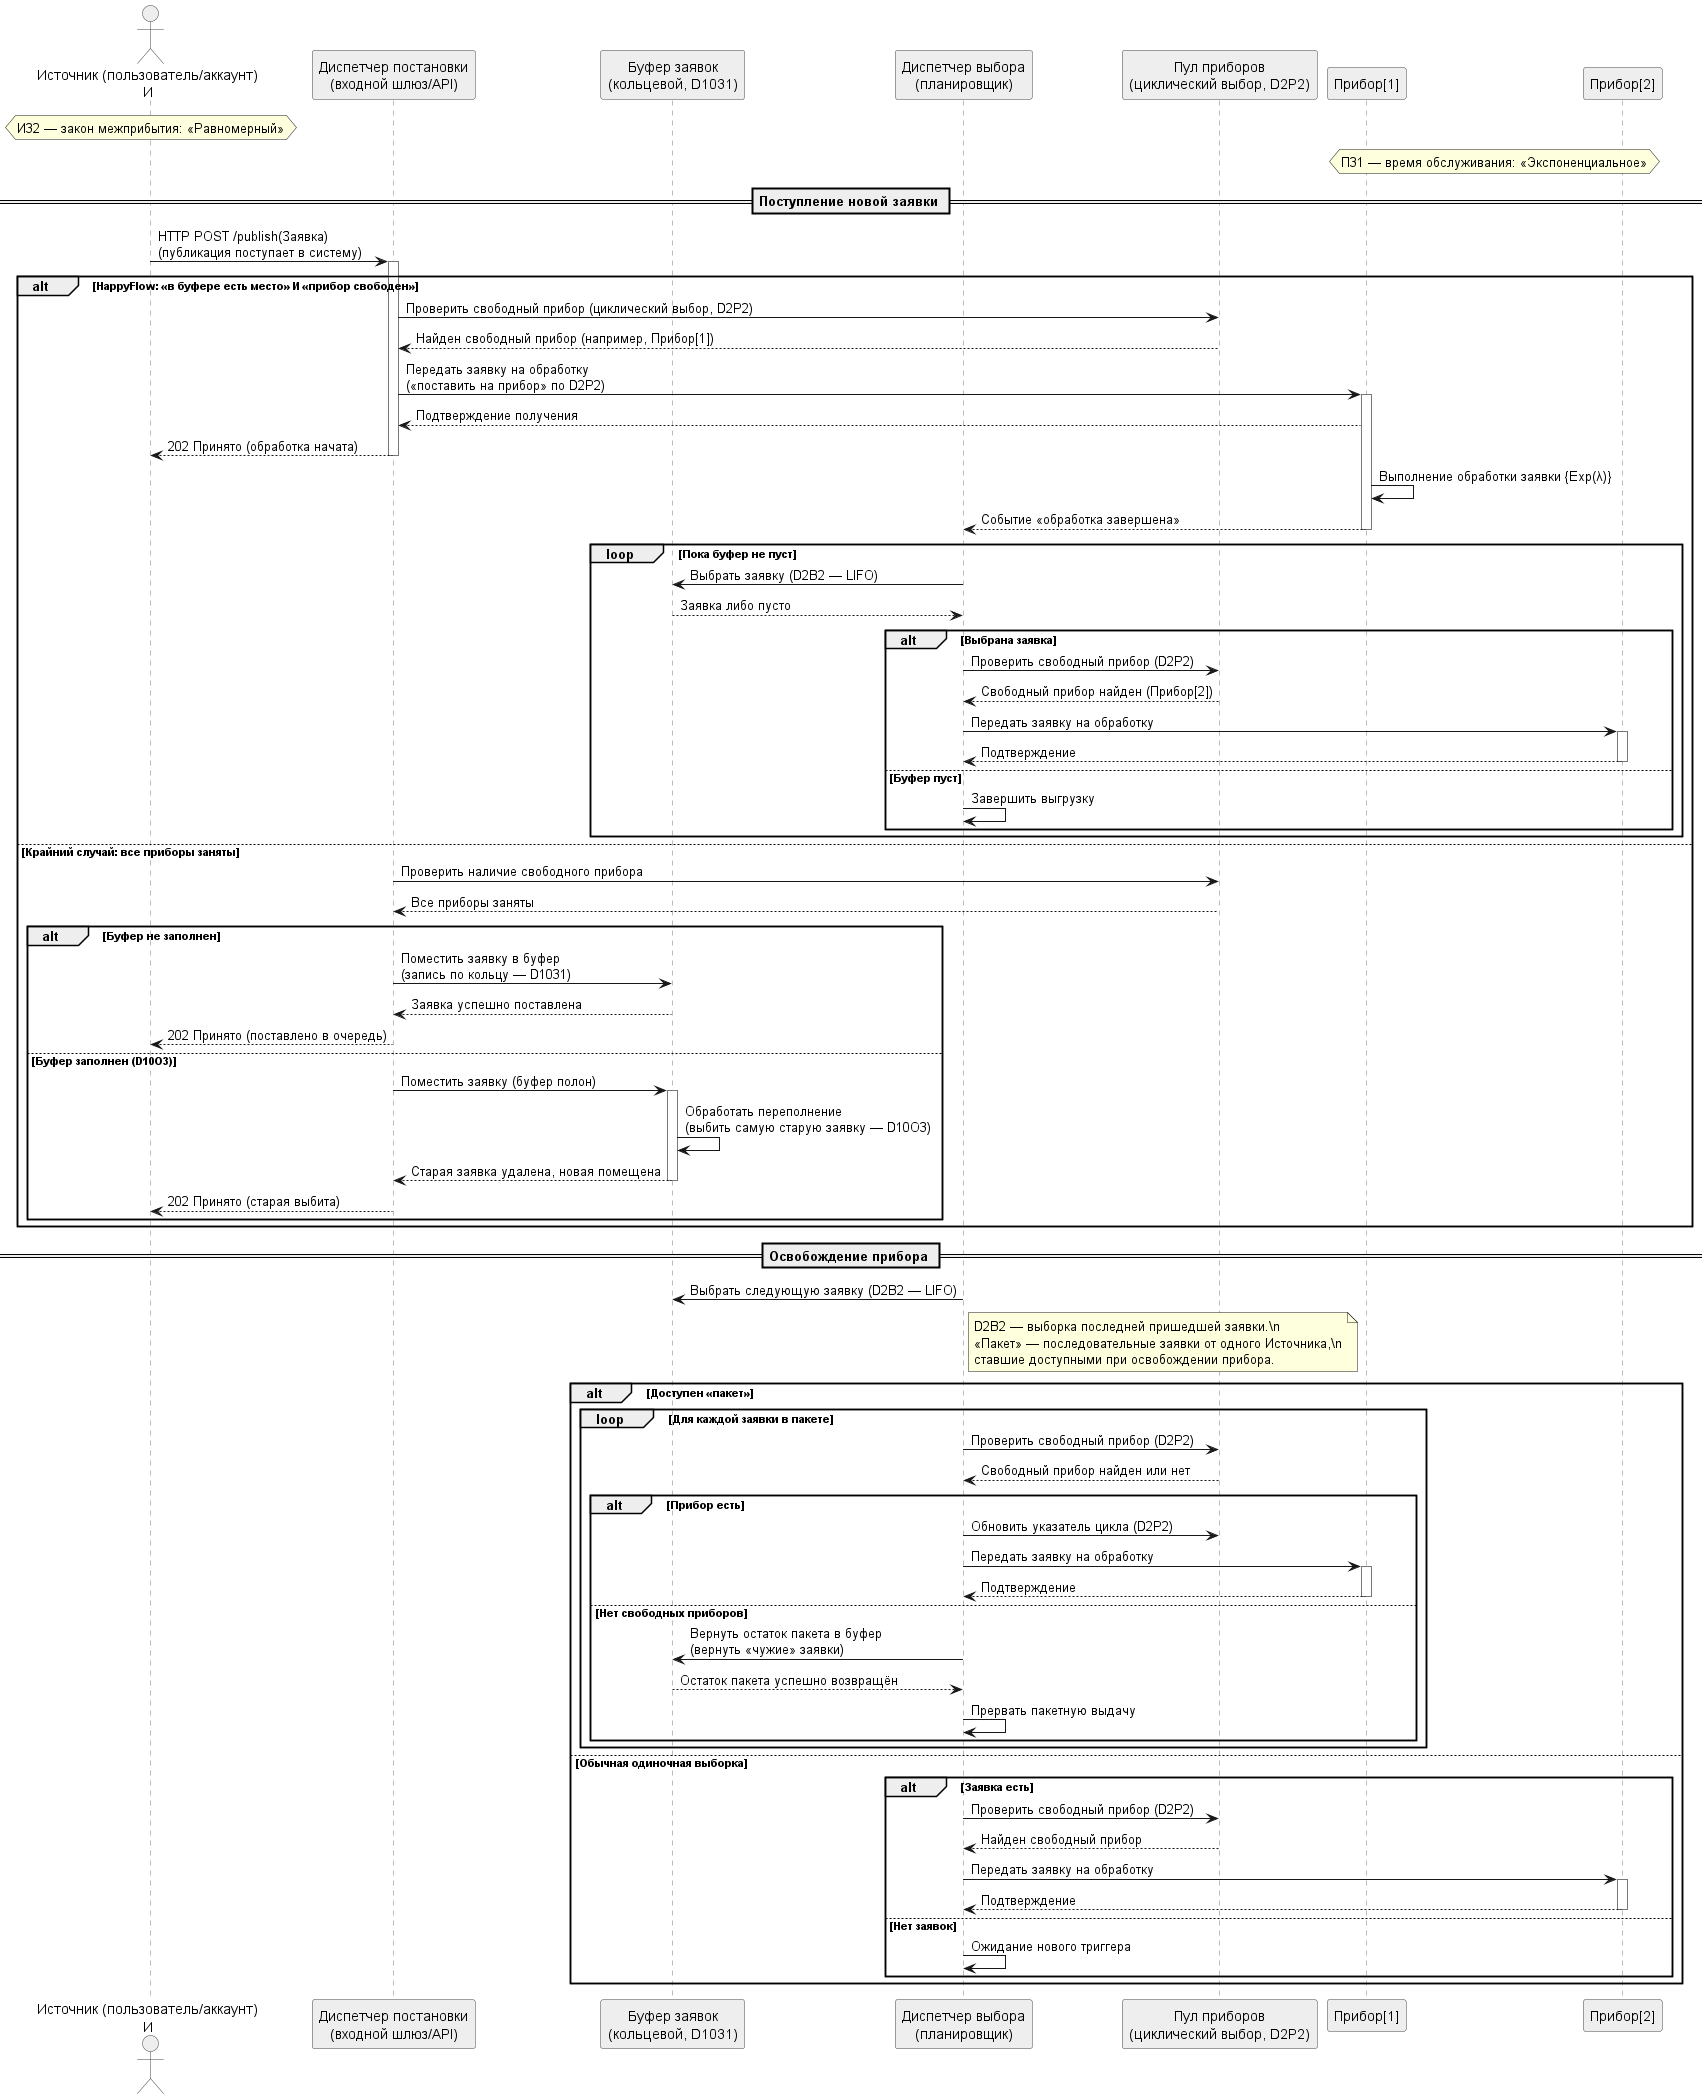

The diagram above was rendered by PlantUML. Its source (embedded in the PNG):
@startuml sequence_diagram

skinparam sequence {
  ArrowThickness 1
  LifeLineBorderColor #777
  BoxBorderColor #777
  ParticipantBorderColor #444
  ParticipantBackgroundColor #EEE
  ActorBorderColor #444
  ActorBackgroundColor #EEE
}

actor "Источник (пользователь/аккаунт)\nИ" as I
participant "Диспетчер постановки\n(входной шлюз/API)" as DP
participant "Буфер заявок\n(кольцевой, D1031)" as B
participant "Диспетчер выбора\n(планировщик)" as DV
participant "Пул приборов\n(циклический выбор, D2P2)" as Pool
participant "Прибор[1]" as P1
participant "Прибор[2]" as P2

hnote over I
И32 — закон межприбытия: «Равномерный»
end note

hnote over P1, P2
П31 — время обслуживания: «Экспоненциальное»
end note

== Поступление новой заявки ==
I -> DP : HTTP POST /publish(Заявка)\n(публикация поступает в систему)
activate DP

alt HappyFlow: «в буфере есть место» И «прибор свободен»
  DP -> Pool : Проверить свободный прибор (циклический выбор, D2P2)
  Pool --> DP : Найден свободный прибор (например, Прибор[1])
  DP -> P1 ++ : Передать заявку на обработку\n(«поставить на прибор» по D2P2)
  P1 --> DP : Подтверждение получения
  DP --> I : 202 Принято (обработка начата)
  deactivate DP

  ' Прибор обрабатывает по экспоненциальному закону
  P1 -> P1 : Выполнение обработки заявки {Exp(λ)}
  P1 --> DV : Событие «обработка завершена»
  deactivate P1

  ' Диспетчер выбора выгружает буфер
  loop Пока буфер не пуст
    DV -> B : Выбрать заявку (D2B2 — LIFO)
    B --> DV : Заявка либо пусто
    alt Выбрана заявка
      DV -> Pool : Проверить свободный прибор (D2P2)
      Pool --> DV : Свободный прибор найден (Прибор[2])
      DV -> P2 ++ : Передать заявку на обработку
      P2 --> DV : Подтверждение
      deactivate P2
    else Буфер пуст
      DV -> DV : Завершить выгрузку
    end
  end

else Крайний случай: все приборы заняты
  DP -> Pool : Проверить наличие свободного прибора
  Pool --> DP : Все приборы заняты
  alt Буфер не заполнен
    DP -> B : Поместить заявку в буфер\n(запись по кольцу — D1031)
    B --> DP : Заявка успешно поставлена
    DP --> I : 202 Принято (поставлено в очередь)
    deactivate DP

  else Буфер заполнен (D10O3)
    ' D10O3 — внутри буфера (без отдельного участника)
    DP -> B : Поместить заявку (буфер полон)
    activate B
    B -> B : Обработать переполнение\n(выбить самую старую заявку — D10O3)
    B --> DP : Старая заявка удалена, новая помещена
    deactivate B
    DP --> I : 202 Принято (старая выбита)
    deactivate DP
  end
end

== Освобождение прибора ==
DV -> B : Выбрать следующую заявку (D2B2 — LIFO)

note right of DV
D2B2 — выборка последней пришедшей заявки.\n
«Пакет» — последовательные заявки от одного Источника,\n
ставшие доступными при освобождении прибора.
end note

alt Доступен «пакет»
  loop Для каждой заявки в пакете
    DV -> Pool : Проверить свободный прибор (D2P2)
    Pool --> DV : Свободный прибор найден или нет
    alt Прибор есть
      DV -> Pool : Обновить указатель цикла (D2P2)
      DV -> P1 ++ : Передать заявку на обработку
      P1 --> DV : Подтверждение
      deactivate P1
    else Нет свободных приборов
      ' ДОБАВЛЕН request → response
      DV -> B : Вернуть остаток пакета в буфер\n(вернуть «чужие» заявки)
      B --> DV : Остаток пакета успешно возвращён
      DV -> DV : Прервать пакетную выдачу
    end
  end

else Обычная одиночная выборка
  alt Заявка есть
    DV -> Pool : Проверить свободный прибор (D2P2)
    Pool --> DV : Найден свободный прибор
    DV -> P2 ++ : Передать заявку на обработку
    P2 --> DV : Подтверждение
    deactivate P2
  else Нет заявок
    DV -> DV : Ожидание нового триггера
  end
end

@enduml